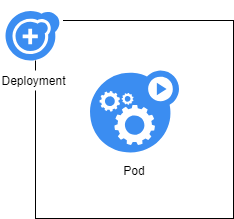

The diagram above was exported from draw.io. Its source (the exported page's mxGraphModel, read from the mxfile embedded in the PNG):
<mxGraphModel dx="754" dy="476" grid="1" gridSize="10" guides="1" tooltips="1" connect="1" arrows="1" fold="1" page="1" pageScale="1" pageWidth="827" pageHeight="1169" background="#ffffff" math="0" shadow="0">
  <root>
    <mxCell id="0" />
    <mxCell id="1" parent="0" />
    <mxCell id="KXkExTDbDBIyBRrhDXNA-7" value="" style="whiteSpace=wrap;html=1;aspect=fixed;" vertex="1" parent="1">
      <mxGeometry x="200" y="130" width="198" height="198" as="geometry" />
    </mxCell>
    <mxCell id="KXkExTDbDBIyBRrhDXNA-2" value="" style="html=1;aspect=fixed;strokeColor=none;shadow=0;align=center;verticalAlign=top;fillColor=#3B8DF1;shape=mxgraph.gcp2.gear_load" vertex="1" parent="1">
      <mxGeometry x="254.5" y="180" width="89" height="82" as="geometry" />
    </mxCell>
    <mxCell id="KXkExTDbDBIyBRrhDXNA-5" value="Pod" style="text;html=1;strokeColor=none;fillColor=none;align=center;verticalAlign=middle;whiteSpace=wrap;rounded=0;" vertex="1" parent="1">
      <mxGeometry x="279" y="270" width="40" height="20" as="geometry" />
    </mxCell>
    <mxCell id="KXkExTDbDBIyBRrhDXNA-6" value="Deployment" style="text;html=1;strokeColor=none;fillColor=#ffffff;align=center;verticalAlign=middle;whiteSpace=wrap;rounded=0;" vertex="1" parent="1">
      <mxGeometry x="177.5" y="180" width="40" height="20" as="geometry" />
    </mxCell>
    <mxCell id="KXkExTDbDBIyBRrhDXNA-10" value="" style="rounded=0;whiteSpace=wrap;html=1;fillColor=#ffffff;strokeColor=none;" vertex="1" parent="1">
      <mxGeometry x="172.5" y="110" width="55" height="60" as="geometry" />
    </mxCell>
    <mxCell id="KXkExTDbDBIyBRrhDXNA-4" value="" style="html=1;aspect=fixed;strokeColor=none;shadow=0;align=center;verticalAlign=top;fillColor=#3B8DF1;shape=mxgraph.gcp2.replication_controller" vertex="1" parent="1">
      <mxGeometry x="170" y="120" width="55" height="50" as="geometry" />
    </mxCell>
  </root>
</mxGraphModel>